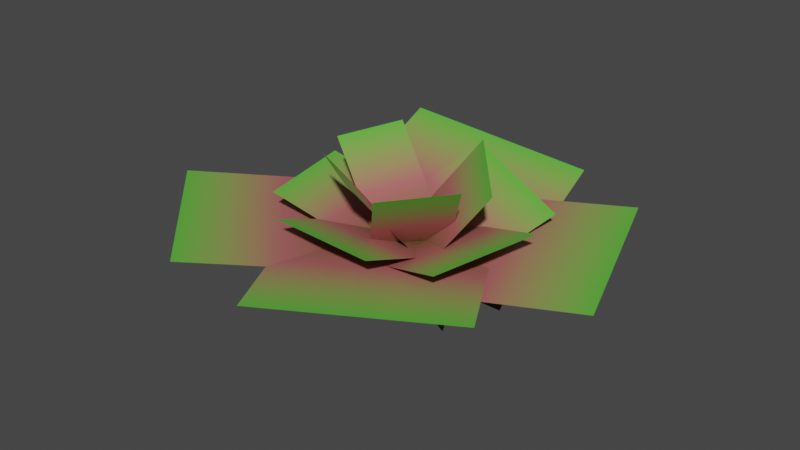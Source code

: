 # Source: planta_rasteira.blend  (saved by Blender 3.2.14; exported with 4.5.12 LTS)
import bpy
from mathutils import Matrix  # noqa: F401  (used for matrix-valued properties, if any)

bpy.ops.wm.read_factory_settings(use_empty=True)
scene = bpy.context.scene
scene.name = 'Scene'

# ---- collections
col_collection = bpy.data.collections.new('Collection'); scene.collection.children.link(col_collection)

# ---- images (referenced by path relative to the original .blend; pixels are not part of the script)
import os
ASSET_DIR = os.environ.get("B2B_ASSET_DIR", "")  # directory of the original .blend (textures are referenced by path, not embedded)
HERE = os.path.dirname(os.path.abspath(__file__))  # packed textures are extracted next to this script under _unpacked/

def load_image(name, relpath, width, height, colorspace="sRGB"):
    """Load a texture the original file referenced (path relative to the .blend, or extracted next to this script)."""
    p = next((c for c in (os.path.join(HERE, relpath), os.path.join(ASSET_DIR, relpath)) if relpath and os.path.exists(c)), "")
    if p:
        img = bpy.data.images.load(p, check_existing=True)
        img.name = name
    else:  # same state as the original file: an image datablock whose file is absent (Cycles renders it pink)
        img = bpy.data.images.new(name, width, height)
        img.source = "FILE"
        img.filepath = "//" + (relpath or name)
    img.colorspace_settings.name = colorspace
    return img
img_bambo1_png = load_image('bambo1.png', 'bambo1.png', 1024, 1024, 'sRGB')

# ---- materials (node trees are filled in below, after node groups)
mat_material_001 = bpy.data.materials.new('Material.001')

# ---- material node trees
mat_material_001.use_nodes = True; mat_material_001.node_tree.nodes.clear()
_N = mat_material_001.node_tree.nodes; _L = mat_material_001.node_tree.links
n0 = _N.new('ShaderNodeBsdfPrincipled'); n0.name = 'Principled BSDF'; n0.location = (10, 300)
n0.distribution = 'GGX'
n0.subsurface_method = 'RANDOM_WALK_SKIN'
n0.inputs[3].default_value = 1.45
n0.inputs[27].default_value = (0.0, 0.0, 0.0, 1.0)
n0.inputs[28].default_value = 1.0
n1 = _N.new('ShaderNodeOutputMaterial'); n1.name = 'Material Output'; n1.location = (300, 300)
n2 = _N.new('ShaderNodeTexImage'); n2.name = 'Image Texture'; n2.location = (-380, -190)
n2.image = img_bambo1_png
n3 = _N.new('ShaderNodeMapping'); n3.name = 'Mapping'; n3.location = (-780, 323)
n4 = _N.new('ShaderNodeTexCoord'); n4.name = 'Texture Coordinate'; n4.location = (-988, 286)
n5 = _N.new('ShaderNodeSeparateXYZ'); n5.name = 'Separate XYZ'; n5.location = (-540, 292)
n6 = _N.new('ShaderNodeValToRGB'); n6.name = 'ColorRamp'; n6.location = (-340, 308)
while len(n6.color_ramp.elements) > 1: n6.color_ramp.elements.remove(n6.color_ramp.elements[-1])
n6.color_ramp.elements[0].position = 0.0; n6.color_ramp.elements[0].color = (0.1038, 0.08754, 0.009227, 1.0)
_e = n6.color_ramp.elements.new(0.5); _e.color = (0.4518, 0.1303, 0.1303, 1.0)
_e = n6.color_ramp.elements.new(1.0); _e.color = (0.1102, 0.509, 0.05, 1.0)
n7 = _N.new('ShaderNodeMath'); n7.name = 'Math'; n7.location = (0, 0)
n7.hide = True
n7.operation = 'GREATER_THAN'
_L.new(n0.outputs[0], n1.inputs[0])
_L.new(n4.outputs[0], n3.inputs[0])
_L.new(n3.outputs[0], n5.inputs[0])
_L.new(n6.outputs[0], n0.inputs[0])
_L.new(n5.outputs[1], n6.inputs[0])
_L.new(n2.outputs[1], n7.inputs[0])
_L.new(n7.outputs[0], n0.inputs[4])
n1.is_active_output = True

# ---- world
world_world = bpy.data.worlds.new('World'); scene.world = world_world
world_world.use_nodes = True; world_world.node_tree.nodes.clear()
_N = world_world.node_tree.nodes; _L = world_world.node_tree.links
n0 = _N.new('ShaderNodeOutputWorld'); n0.name = 'World Output'; n0.location = (300, 300)
n1 = _N.new('ShaderNodeBackground'); n1.name = 'Background'; n1.location = (10, 300)
n1.inputs[0].default_value = (0.05088, 0.05088, 0.05088, 1.0)
_L.new(n1.outputs[0], n0.inputs[0])
n0.is_active_output = True
world_world.color = (0.05088, 0.05088, 0.05088)
world_world.use_sun_shadow = False
world_world.sun_shadow_jitter_overblur = 0.0

# ---- meshes
me_plane = bpy.data.meshes.new('Plane')
me_plane.from_pydata([(-1.0, -1.0, -0.343), (1.0, -1.0, -0.343), (-1.0, 1.0, 0.1843), (1.0, 1.0, 0.1843), (-1.0, -0.6643, 0.0), (1.0, -0.6643, 0.0)], [], [(4, 5, 3, 2), (0, 1, 5, 4)])
_uv = me_plane.uv_layers.new(name='UVMap')
_uv.uv.foreach_set('vector', [0.0, 0.1678, 1.0, 0.1678, 1.0, 1.0, 0.0, 1.0, 0.0, 0.0, 1.0, 0.0, 1.0, 0.1678, 0.0, 0.1678])
me_plane.materials.append(mat_material_001)
me_plane.update()
me_plane_001 = bpy.data.meshes.new('Plane.001')
me_plane_001.from_pydata([(-1.0, -1.0, -0.343), (1.0, -1.0, -0.343), (-1.0, 1.0, 0.1843), (1.0, 1.0, 0.1843), (-1.0, -0.6643, 0.0), (1.0, -0.6643, 0.0)], [], [(4, 5, 3, 2), (0, 1, 5, 4)])
_uv = me_plane_001.uv_layers.new(name='UVMap')
_uv.uv.foreach_set('vector', [0.0, 0.1678, 1.0, 0.1678, 1.0, 1.0, 0.0, 1.0, 0.0, 0.0, 1.0, 0.0, 1.0, 0.1678, 0.0, 0.1678])
me_plane_001.materials.append(mat_material_001)
me_plane_001.update()
me_plane_002 = bpy.data.meshes.new('Plane.002')
me_plane_002.from_pydata([(-1.0, -1.0, -0.343), (1.0, -1.0, -0.343), (-1.0, 1.0, 0.1843), (1.0, 1.0, 0.1843), (-1.0, -0.6643, 0.0), (1.0, -0.6643, 0.0)], [], [(4, 5, 3, 2), (0, 1, 5, 4)])
_uv = me_plane_002.uv_layers.new(name='UVMap')
_uv.uv.foreach_set('vector', [0.0, 0.1678, 1.0, 0.1678, 1.0, 1.0, 0.0, 1.0, 0.0, 0.0, 1.0, 0.0, 1.0, 0.1678, 0.0, 0.1678])
me_plane_002.materials.append(mat_material_001)
me_plane_002.update()
me_plane_003 = bpy.data.meshes.new('Plane.003')
me_plane_003.from_pydata([(-1.0, -1.0, -0.343), (1.0, -1.0, -0.343), (-1.0, 1.0, 0.1843), (1.0, 1.0, 0.1843), (-1.0, -0.6643, 0.0), (1.0, -0.6643, 0.0)], [], [(4, 5, 3, 2), (0, 1, 5, 4)])
_uv = me_plane_003.uv_layers.new(name='UVMap')
_uv.uv.foreach_set('vector', [0.0, 0.1678, 1.0, 0.1678, 1.0, 1.0, 0.0, 1.0, 0.0, 0.0, 1.0, 0.0, 1.0, 0.1678, 0.0, 0.1678])
me_plane_003.materials.append(mat_material_001)
me_plane_003.update()
me_plane_004 = bpy.data.meshes.new('Plane.004')
me_plane_004.from_pydata([(-1.0, -1.0, -0.343), (1.0, -1.0, -0.343), (-1.0, 1.0, 0.1843), (1.0, 1.0, 0.1843), (-1.0, -0.6643, 0.0), (1.0, -0.6643, 0.0)], [], [(4, 5, 3, 2), (0, 1, 5, 4)])
_uv = me_plane_004.uv_layers.new(name='UVMap')
_uv.uv.foreach_set('vector', [0.0, 0.1678, 1.0, 0.1678, 1.0, 1.0, 0.0, 1.0, 0.0, 0.0, 1.0, 0.0, 1.0, 0.1678, 0.0, 0.1678])
me_plane_004.materials.append(mat_material_001)
me_plane_004.update()
me_plane_005 = bpy.data.meshes.new('Plane.005')
me_plane_005.from_pydata([(-1.0, -1.0, -0.343), (1.0, -1.0, -0.343), (-1.0, 1.0, 0.1843), (1.0, 1.0, 0.1843), (-1.0, -0.6643, 0.0), (1.0, -0.6643, 0.0)], [], [(4, 5, 3, 2), (0, 1, 5, 4)])
_uv = me_plane_005.uv_layers.new(name='UVMap')
_uv.uv.foreach_set('vector', [0.0, 0.1678, 1.0, 0.1678, 1.0, 1.0, 0.0, 1.0, 0.0, 0.0, 1.0, 0.0, 1.0, 0.1678, 0.0, 0.1678])
me_plane_005.materials.append(mat_material_001)
me_plane_005.update()
me_plane_006 = bpy.data.meshes.new('Plane.006')
me_plane_006.from_pydata([(-1.0, -1.0, -0.343), (1.0, -1.0, -0.343), (-1.0, 1.0, 0.1843), (1.0, 1.0, 0.1843), (-1.0, -0.6643, 0.0), (1.0, -0.6643, 0.0)], [], [(4, 5, 3, 2), (0, 1, 5, 4)])
_uv = me_plane_006.uv_layers.new(name='UVMap')
_uv.uv.foreach_set('vector', [0.0, 0.1678, 1.0, 0.1678, 1.0, 1.0, 0.0, 1.0, 0.0, 0.0, 1.0, 0.0, 1.0, 0.1678, 0.0, 0.1678])
me_plane_006.materials.append(mat_material_001)
me_plane_006.update()
me_plane_007 = bpy.data.meshes.new('Plane.007')
me_plane_007.from_pydata([(-1.0, -1.0, -0.343), (1.0, -1.0, -0.343), (-1.0, 1.0, 0.1843), (1.0, 1.0, 0.1843), (-1.0, -0.6643, 0.0), (1.0, -0.6643, 0.0)], [], [(4, 5, 3, 2), (0, 1, 5, 4)])
_uv = me_plane_007.uv_layers.new(name='UVMap')
_uv.uv.foreach_set('vector', [0.0, 0.1678, 1.0, 0.1678, 1.0, 1.0, 0.0, 1.0, 0.0, 0.0, 1.0, 0.0, 1.0, 0.1678, 0.0, 0.1678])
me_plane_007.materials.append(mat_material_001)
me_plane_007.update()
me_plane_008 = bpy.data.meshes.new('Plane.008')
me_plane_008.from_pydata([(-1.389, -0.7106, -0.1071), (0.6107, -0.7106, -0.1071), (-1.0, 1.0, 0.1843), (1.0, 1.0, 0.1843), (-1.0, -0.6643, 0.0), (1.0, -0.6643, 0.0)], [], [(4, 5, 3, 2), (0, 1, 5, 4)])
_uv = me_plane_008.uv_layers.new(name='UVMap')
_uv.uv.foreach_set('vector', [0.0, 0.1678, 1.0, 0.1678, 1.0, 1.0, 0.0, 1.0, 0.0, 0.0, 1.0, 0.0, 1.0, 0.1678, 0.0, 0.1678])
me_plane_008.materials.append(mat_material_001)
me_plane_008.update()
me_plane_009 = bpy.data.meshes.new('Plane.009')
me_plane_009.from_pydata([(-1.135, -1.081, -0.08054), (0.8646, -1.081, -0.08054), (-1.0, 1.0, 0.1843), (1.0, 1.0, 0.1843), (-1.0, -0.6643, 0.0), (1.0, -0.6643, 0.0)], [], [(4, 5, 3, 2), (0, 1, 5, 4)])
_uv = me_plane_009.uv_layers.new(name='UVMap')
_uv.uv.foreach_set('vector', [0.0, 0.1678, 1.0, 0.1678, 1.0, 1.0, 0.0, 1.0, 0.0, 0.0, 1.0, 0.0, 1.0, 0.1678, 0.0, 0.1678])
me_plane_009.materials.append(mat_material_001)
me_plane_009.update()
me_plane_010 = bpy.data.meshes.new('Plane.010')
me_plane_010.from_pydata([(-1.0, -1.0, -0.1098), (1.0, -1.0, -0.1098), (-1.0, 1.0, 0.1843), (1.0, 1.0, 0.1843), (-1.0, -0.6643, 0.0), (1.0, -0.6643, 0.0)], [], [(4, 5, 3, 2), (0, 1, 5, 4)])
_uv = me_plane_010.uv_layers.new(name='UVMap')
_uv.uv.foreach_set('vector', [0.0, 0.1678, 1.0, 0.1678, 1.0, 1.0, 0.0, 1.0, 0.0, 0.0, 1.0, 0.0, 1.0, 0.1678, 0.0, 0.1678])
me_plane_010.materials.append(mat_material_001)
me_plane_010.update()
me_plane_011 = bpy.data.meshes.new('Plane.011')
me_plane_011.from_pydata([(-1.0, -1.0, -0.1118), (1.0, -1.0, -0.1118), (-1.0, 1.0, 0.1843), (1.0, 1.0, 0.1843), (-1.0, -0.6643, 0.0), (1.0, -0.6643, 0.0)], [], [(4, 5, 3, 2), (0, 1, 5, 4)])
_uv = me_plane_011.uv_layers.new(name='UVMap')
_uv.uv.foreach_set('vector', [0.0, 0.1678, 1.0, 0.1678, 1.0, 1.0, 0.0, 1.0, 0.0, 0.0, 1.0, 0.0, 1.0, 0.1678, 0.0, 0.1678])
me_plane_011.materials.append(mat_material_001)
me_plane_011.update()

# ---- objects
ob_plane = bpy.data.objects.new('Plane', me_plane)
ob_plane_001 = bpy.data.objects.new('Plane.001', me_plane_001)
ob_plane_002 = bpy.data.objects.new('Plane.002', me_plane_002)
ob_plane_003 = bpy.data.objects.new('Plane.003', me_plane_003)
ob_plane_004 = bpy.data.objects.new('Plane.004', me_plane_004)
ob_plane_005 = bpy.data.objects.new('Plane.005', me_plane_005)
ob_plane_006 = bpy.data.objects.new('Plane.006', me_plane_006)
ob_plane_007 = bpy.data.objects.new('Plane.007', me_plane_007)
ob_plane_008 = bpy.data.objects.new('Plane.008', me_plane_008)
ob_plane_009 = bpy.data.objects.new('Plane.009', me_plane_009)
ob_plane_010 = bpy.data.objects.new('Plane.010', me_plane_010)
ob_plane_011 = bpy.data.objects.new('Plane.011', me_plane_011)

# ---- transforms, parenting, visibility, modifiers, constraints
ob_plane.location = (0.0, 1.02, 0.0)
ob_plane.rotation_euler = (0.1254, 0.1853, 0.2173)
ob_plane_001.location = (1.145, 0.3342, 0.0)
ob_plane_001.rotation_euler = (-0.02746, 0.04625, -1.247)
ob_plane_002.location = (0.4643, -0.8181, 0.0)
ob_plane_002.rotation_euler = (0.0, -0.0, -2.62)
ob_plane_003.location = (-0.9317, -0.6313, 0.0)
ob_plane_003.rotation_euler = (0.0, -0.0, -3.926)
ob_plane_004.location = (0.424, 0.5401, 0.0)
ob_plane_004.rotation_euler = (0.1254, 0.1853, -0.3677)
ob_plane_004.scale = (0.6697, 0.6241, 1.822)
ob_plane_005.location = (0.7608, -0.1643, 0.0)
ob_plane_005.rotation_euler = (-0.02746, 0.04625, -1.832)
ob_plane_005.scale = (0.5907, 0.587, 1.861)
ob_plane_006.location = (0.05664, -0.5064, 0.0)
ob_plane_006.rotation_euler = (0.0, -0.0, -3.205)
ob_plane_006.scale = (0.585, 0.585, 1.864)
ob_plane_007.location = (-0.5638, 0.03564, 0.0)
ob_plane_007.rotation_euler = (0.0, -0.0, -4.511)
ob_plane_007.scale = (0.585, 0.585, 1.864)
ob_plane_008.location = (0.4941, 0.23, 0.0)
ob_plane_008.rotation_euler = (0.1254, 0.1853, -0.8511)
ob_plane_008.scale = (0.4765, 0.4277, 4.161)
ob_plane_009.location = (0.4747, -0.2897, 0.0)
ob_plane_009.rotation_euler = (-0.02746, 0.04625, -2.315)
ob_plane_009.scale = (0.3949, 0.3915, 4.401)
ob_plane_010.location = (-0.04651, -0.2735, 0.0)
ob_plane_010.rotation_euler = (0.0, -0.0, -3.688)
ob_plane_010.scale = (0.3896, 0.3896, 4.416)
ob_plane_011.location = (-0.2446, 0.2383, 0.0)
ob_plane_011.rotation_euler = (0.0, -0.0, -4.995)
ob_plane_011.scale = (0.3896, 0.3896, 4.416)

# ---- collection membership
col_collection.objects.link(ob_plane)
col_collection.objects.link(ob_plane_001)
col_collection.objects.link(ob_plane_002)
col_collection.objects.link(ob_plane_003)
col_collection.objects.link(ob_plane_004)
col_collection.objects.link(ob_plane_005)
col_collection.objects.link(ob_plane_006)
col_collection.objects.link(ob_plane_007)
col_collection.objects.link(ob_plane_008)
col_collection.objects.link(ob_plane_009)
col_collection.objects.link(ob_plane_010)
col_collection.objects.link(ob_plane_011)

# ---- scene / render settings (as saved in the file)
scene.frame_start = 1; scene.frame_end = 250; scene.frame_set(1)
scene.render.engine = 'BLENDER_EEVEE_NEXT'
scene.cycles.sampling_pattern = 'TABULATED_SOBOL'
scene.cycles.use_light_tree = False
scene.view_settings.view_transform = 'Filmic'
bpy.context.view_layer.update()

# ---- added for rendering (the .blend has no active camera and no usable light): camera, sun
cam_auto = bpy.data.cameras.new('AutoCamera')
cam_auto.lens = 50.0
cam_auto.sensor_width = 36.0
cam_auto.clip_end = 1000.0
ob_auto_camera = bpy.data.objects.new('AutoCamera', cam_auto)
scene.collection.objects.link(ob_auto_camera)
ob_auto_camera.location = (6.25698, -7.43983, 5.03313)
ob_auto_camera.rotation_euler = (1.09748, -7.21219e-08, 0.694738)
scene.camera = ob_auto_camera
light_auto_sun = bpy.data.lights.new('AutoSun', 'SUN')
light_auto_sun.energy = 3.0
light_auto_sun.angle = 0.0523599
ob_auto_sun = bpy.data.objects.new('AutoSun', light_auto_sun)
scene.collection.objects.link(ob_auto_sun)
ob_auto_sun.rotation_euler = (0.872665, 0.174533, 0.523599)
bpy.context.view_layer.update()
